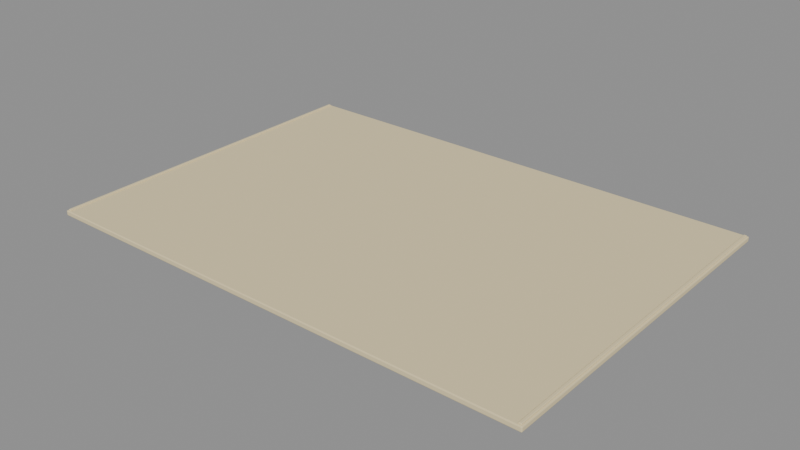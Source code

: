 # Source: source.blend  (saved by Blender 4.5.90; exported with 4.5.12 LTS)
import bpy
from mathutils import Matrix  # noqa: F401  (used for matrix-valued properties, if any)

bpy.ops.wm.read_factory_settings(use_empty=True)
scene = bpy.context.scene
scene.name = 'Scene'

# ---- materials (node trees are filled in below, after node groups)
mat_zz_project_8 = bpy.data.materials.new('ZZ_project_8')

# ---- material node trees
mat_zz_project_8.use_nodes = True; mat_zz_project_8.node_tree.nodes.clear()
_N = mat_zz_project_8.node_tree.nodes; _L = mat_zz_project_8.node_tree.links
n0 = _N.new('ShaderNodeBsdfPrincipled'); n0.name = 'Principled BSDF'; n0.location = (-200, 100)
n0.inputs[0].default_value = (0.8, 0.68, 0.4, 1.0)
n0.inputs[2].default_value = 1.0
n1 = _N.new('ShaderNodeOutputMaterial'); n1.name = 'Material Output'; n1.location = (200, 100)
_L.new(n0.outputs[0], n1.inputs[0])
n1.is_active_output = True

# ---- meshes
me_mat_0 = bpy.data.meshes.new('mat_0')
me_mat_0.from_pydata([(0.9989, 0.6964, 0.003054), (0.9989, -0.6989, 0.0056), (1.0, 0.6964, 0.0056), (1.0, -0.6964, 0.0056), (1.0, -0.6964, 0.0184), (0.9985, 0.6985, 0.02048), (1.0, 0.6964, 0.0184), (0.9989, -0.6964, 0.02095), (-0.9985, 0.6985, 0.003522), (-0.9989, 0.6964, 0.003054), (-1.0, 0.6964, 0.0056), (-1.0, 0.6964, 0.0184), (-0.9989, 0.6989, 0.0184), (-0.9989, -0.6989, 0.0056), (-1.0, -0.6964, 0.0056), (-0.9989, -0.6989, 0.0184), (-1.0, -0.6964, 0.0184), (-0.9985, 0.6985, 0.02048), (-0.9989, 0.6964, 0.02095), (-0.9964, 0.6964, 0.022), (-0.9964, 0.6989, 0.02095), (0.9964, 0.6989, 0.02095), (0.9989, 0.6964, 0.02095), (0.9964, 0.6964, 0.022), (-0.9989, -0.6964, 0.02095), (-0.9964, -0.6964, 0.022), (0.9964, -0.6964, 0.022), (0.9985, -0.6985, 0.02048), (-0.9964, 0.6989, 0.003054), (-0.9964, 0.6964, 0.002), (-0.9989, -0.6964, 0.003054), (-0.9964, -0.6964, 0.002), (0.9964, -0.6964, 0.002), (0.9964, -0.6989, 0.003054), (0.9964, 0.6964, 0.002), (0.9989, -0.6964, 0.003054), (0.9985, -0.6985, 0.003522), (-0.9985, -0.6985, 0.003522), (-0.9964, -0.6989, 0.003054), (-0.9964, -0.7, 0.0184), (-0.9964, -0.6989, 0.02095), (-0.9985, -0.6985, 0.02048), (-0.9964, -0.7, 0.0056), (0.9964, -0.7, 0.0184), (0.9964, -0.7, 0.0056), (0.9989, -0.6989, 0.0184), (0.9964, -0.6989, 0.02095), (-0.9964, 0.7, 0.0056), (0.9964, 0.6989, 0.003054), (0.9964, 0.7, 0.0056), (0.9989, 0.6989, 0.0056), (0.9985, 0.6985, 0.003522), (-0.9989, 0.6989, 0.0056), (-0.9964, 0.7, 0.0184), (0.9964, 0.7, 0.0184), (0.9989, 0.6989, 0.0184)], [], [(51, 50, 2), (51, 2, 0), (0, 2, 3), (0, 3, 35), (35, 3, 1), (35, 1, 36), (50, 55, 6), (50, 6, 2), (2, 6, 4), (2, 4, 3), (3, 4, 45), (3, 45, 1), (55, 5, 22), (55, 22, 6), (6, 22, 7), (6, 7, 4), (4, 7, 27), (4, 27, 45), (8, 9, 10), (8, 10, 52), (52, 10, 11), (52, 11, 12), (12, 11, 18), (12, 18, 17), (9, 30, 14), (9, 14, 10), (10, 14, 16), (10, 16, 11), (11, 16, 24), (11, 24, 18), (30, 37, 13), (30, 13, 14), (14, 13, 15), (14, 15, 16), (16, 15, 41), (16, 41, 24), (17, 18, 19), (17, 19, 20), (20, 19, 23), (20, 23, 21), (21, 23, 22), (21, 22, 5), (18, 24, 25), (18, 25, 19), (19, 25, 26), (19, 26, 23), (23, 26, 7), (23, 7, 22), (24, 41, 40), (24, 40, 25), (25, 40, 46), (25, 46, 26), (26, 46, 27), (26, 27, 7), (8, 28, 29), (8, 29, 9), (9, 29, 31), (9, 31, 30), (30, 31, 38), (30, 38, 37), (28, 48, 34), (28, 34, 29), (29, 34, 32), (29, 32, 31), (31, 32, 33), (31, 33, 38), (48, 51, 0), (48, 0, 34), (34, 0, 35), (34, 35, 32), (32, 35, 36), (32, 36, 33), (37, 38, 42), (37, 42, 13), (13, 42, 39), (13, 39, 15), (15, 39, 40), (15, 40, 41), (38, 33, 44), (38, 44, 42), (42, 44, 43), (42, 43, 39), (39, 43, 46), (39, 46, 40), (33, 36, 1), (33, 1, 44), (44, 1, 45), (44, 45, 43), (43, 45, 27), (43, 27, 46), (8, 52, 47), (8, 47, 28), (28, 47, 49), (28, 49, 48), (48, 49, 50), (48, 50, 51), (52, 12, 53), (52, 53, 47), (47, 53, 54), (47, 54, 49), (49, 54, 55), (49, 55, 50), (12, 17, 20), (12, 20, 53), (53, 20, 21), (53, 21, 54), (54, 21, 5), (54, 5, 55)])
_uv = me_mat_0.uv_layers.new(name='Metric')
_uv.uv.foreach_set('vector', [0.001522, 0.9985, 0.001054, 0.9964, 0.0036, 0.9964, 0.001522, 0.9985, 0.0036, 0.9964, 0.0036, 0.9989, 0.0036, 0.9989, 0.0036, 0.9964, 1.396, 0.9964, 0.0036, 0.9989, 1.396, 0.9964, 1.396, 0.9989, 1.396, 0.9989, 1.396, 0.9964, 1.399, 0.9964, 1.396, 0.9989, 1.399, 0.9964, 1.398, 0.9985, 0.001054, 0.9964, 0.001054, 0.9836, 0.0036, 0.9836, 0.001054, 0.9964, 0.0036, 0.9836, 0.0036, 0.9964, 0.0036, 0.9964, 0.0036, 0.9836, 1.396, 0.9836, 0.0036, 0.9964, 1.396, 0.9836, 1.396, 0.9964, 1.396, 0.9964, 1.396, 0.9836, 1.399, 0.9836, 1.396, 0.9964, 1.399, 0.9836, 1.399, 0.9964, 0.001054, 0.9836, 0.001522, 0.9815, 0.0036, 0.9811, 0.001054, 0.9836, 0.0036, 0.9811, 0.0036, 0.9836, 0.0036, 0.9836, 0.0036, 0.9811, 1.396, 0.9811, 0.0036, 0.9836, 1.396, 0.9811, 1.396, 0.9836, 1.396, 0.9836, 1.396, 0.9811, 1.398, 0.9815, 1.396, 0.9836, 1.398, 0.9815, 1.399, 0.9836, 0.001522, 0.9985, 0.0036, 0.9989, 0.0036, 0.9964, 0.001522, 0.9985, 0.0036, 0.9964, 0.001054, 0.9964, 0.001054, 0.9964, 0.0036, 0.9964, 0.0036, 0.9836, 0.001054, 0.9964, 0.0036, 0.9836, 0.001054, 0.9836, 0.001054, 0.9836, 0.0036, 0.9836, 0.0036, 0.9811, 0.001054, 0.9836, 0.0036, 0.9811, 0.001522, 0.9815, 0.0036, 0.9989, 1.396, 0.9989, 1.396, 0.9964, 0.0036, 0.9989, 1.396, 0.9964, 0.0036, 0.9964, 0.0036, 0.9964, 1.396, 0.9964, 1.396, 0.9836, 0.0036, 0.9964, 1.396, 0.9836, 0.0036, 0.9836, 0.0036, 0.9836, 1.396, 0.9836, 1.396, 0.9811, 0.0036, 0.9836, 1.396, 0.9811, 0.0036, 0.9811, 1.396, 0.9989, 1.398, 0.9985, 1.399, 0.9964, 1.396, 0.9989, 1.399, 0.9964, 1.396, 0.9964, 1.396, 0.9964, 1.399, 0.9964, 1.399, 0.9836, 1.396, 0.9964, 1.399, 0.9836, 1.396, 0.9836, 1.396, 0.9836, 1.399, 0.9836, 1.398, 0.9815, 1.396, 0.9836, 1.398, 0.9815, 1.396, 0.9811, 0.001522, 0.9985, 0.0036, 0.9989, 0.0036, 0.9964, 0.001522, 0.9985, 0.0036, 0.9964, 0.001054, 0.9964, 0.001054, 0.9964, 0.0036, 0.9964, 0.0036, -0.9964, 0.001054, 0.9964, 0.0036, -0.9964, 0.001054, -0.9964, 0.001054, -0.9964, 0.0036, -0.9964, 0.0036, -0.9989, 0.001054, -0.9964, 0.0036, -0.9989, 0.001522, -0.9985, 0.0036, 0.9989, 1.396, 0.9989, 1.396, 0.9964, 0.0036, 0.9989, 1.396, 0.9964, 0.0036, 0.9964, 0.0036, 0.9964, 1.396, 0.9964, 1.396, -0.9964, 0.0036, 0.9964, 1.396, -0.9964, 0.0036, -0.9964, 0.0036, -0.9964, 1.396, -0.9964, 1.396, -0.9989, 0.0036, -0.9964, 1.396, -0.9989, 0.0036, -0.9989, 1.396, 0.9989, 1.398, 0.9985, 1.399, 0.9964, 1.396, 0.9989, 1.399, 0.9964, 1.396, 0.9964, 1.396, 0.9964, 1.399, 0.9964, 1.399, -0.9964, 1.396, 0.9964, 1.399, -0.9964, 1.396, -0.9964, 1.396, -0.9964, 1.399, -0.9964, 1.398, -0.9985, 1.396, -0.9964, 1.398, -0.9985, 1.396, -0.9989, 0.001522, 0.9985, 0.001054, 0.9964, 0.0036, 0.9964, 0.001522, 0.9985, 0.0036, 0.9964, 0.0036, 0.9989, 0.0036, 0.9989, 0.0036, 0.9964, 1.396, 0.9964, 0.0036, 0.9989, 1.396, 0.9964, 1.396, 0.9989, 1.396, 0.9989, 1.396, 0.9964, 1.399, 0.9964, 1.396, 0.9989, 1.399, 0.9964, 1.398, 0.9985, 0.001054, 0.9964, 0.001054, -0.9964, 0.0036, -0.9964, 0.001054, 0.9964, 0.0036, -0.9964, 0.0036, 0.9964, 0.0036, 0.9964, 0.0036, -0.9964, 1.396, -0.9964, 0.0036, 0.9964, 1.396, -0.9964, 1.396, 0.9964, 1.396, 0.9964, 1.396, -0.9964, 1.399, -0.9964, 1.396, 0.9964, 1.399, -0.9964, 1.399, 0.9964, 0.001054, -0.9964, 0.001522, -0.9985, 0.0036, -0.9989, 0.001054, -0.9964, 0.0036, -0.9989, 0.0036, -0.9964, 0.0036, -0.9964, 0.0036, -0.9989, 1.396, -0.9989, 0.0036, -0.9964, 1.396, -0.9989, 1.396, -0.9964, 1.396, -0.9964, 1.396, -0.9989, 1.398, -0.9985, 1.396, -0.9964, 1.398, -0.9985, 1.399, -0.9964, 0.001522, 0.9985, 0.001054, 0.9964, 0.0036, 0.9964, 0.001522, 0.9985, 0.0036, 0.9964, 0.0036, 0.9989, 0.0036, 0.9989, 0.0036, 0.9964, 0.0164, 0.9964, 0.0036, 0.9989, 0.0164, 0.9964, 0.0164, 0.9989, 0.0164, 0.9989, 0.0164, 0.9964, 0.01895, 0.9964, 0.0164, 0.9989, 0.01895, 0.9964, 0.01848, 0.9985, 0.001054, 0.9964, 0.001054, -0.9964, 0.0036, -0.9964, 0.001054, 0.9964, 0.0036, -0.9964, 0.0036, 0.9964, 0.0036, 0.9964, 0.0036, -0.9964, 0.0164, -0.9964, 0.0036, 0.9964, 0.0164, -0.9964, 0.0164, 0.9964, 0.0164, 0.9964, 0.0164, -0.9964, 0.01895, -0.9964, 0.0164, 0.9964, 0.01895, -0.9964, 0.01895, 0.9964, 0.001054, -0.9964, 0.001522, -0.9985, 0.0036, -0.9989, 0.001054, -0.9964, 0.0036, -0.9989, 0.0036, -0.9964, 0.0036, -0.9964, 0.0036, -0.9989, 0.0164, -0.9989, 0.0036, -0.9964, 0.0164, -0.9989, 0.0164, -0.9964, 0.0164, -0.9964, 0.0164, -0.9989, 0.01848, -0.9985, 0.0164, -0.9964, 0.01848, -0.9985, 0.01895, -0.9964, 0.001522, 0.9985, 0.0036, 0.9989, 0.0036, 0.9964, 0.001522, 0.9985, 0.0036, 0.9964, 0.001054, 0.9964, 0.001054, 0.9964, 0.0036, 0.9964, 0.0036, -0.9964, 0.001054, 0.9964, 0.0036, -0.9964, 0.001054, -0.9964, 0.001054, -0.9964, 0.0036, -0.9964, 0.0036, -0.9989, 0.001054, -0.9964, 0.0036, -0.9989, 0.001522, -0.9985, 0.0036, 0.9989, 0.0164, 0.9989, 0.0164, 0.9964, 0.0036, 0.9989, 0.0164, 0.9964, 0.0036, 0.9964, 0.0036, 0.9964, 0.0164, 0.9964, 0.0164, -0.9964, 0.0036, 0.9964, 0.0164, -0.9964, 0.0036, -0.9964, 0.0036, -0.9964, 0.0164, -0.9964, 0.0164, -0.9989, 0.0036, -0.9964, 0.0164, -0.9989, 0.0036, -0.9989, 0.0164, 0.9989, 0.01848, 0.9985, 0.01895, 0.9964, 0.0164, 0.9989, 0.01895, 0.9964, 0.0164, 0.9964, 0.0164, 0.9964, 0.01895, 0.9964, 0.01895, -0.9964, 0.0164, 0.9964, 0.01895, -0.9964, 0.0164, -0.9964, 0.0164, -0.9964, 0.01895, -0.9964, 0.01848, -0.9985, 0.0164, -0.9964, 0.01848, -0.9985, 0.0164, -0.9989])
_uv.active_render = True
_uv = me_mat_0.uv_layers.new(name='SurfaceMode')
_uv.uv.foreach_set('vector', [0.0, -15.0, 0.0, -15.0, 0.0, -15.0, 0.0, -15.0, 0.0, -15.0, 0.0, -15.0, 0.0, -15.0, 0.0, -15.0, 0.0, -15.0, 0.0, -15.0, 0.0, -15.0, 0.0, -15.0, 0.0, -15.0, 0.0, -15.0, 0.0, -15.0, 0.0, -15.0, 0.0, -15.0, 0.0, -15.0, 0.0, -15.0, 0.0, -15.0, 0.0, -15.0, 0.0, -15.0, 0.0, -15.0, 0.0, -15.0, 0.0, -15.0, 0.0, -15.0, 0.0, -15.0, 0.0, -15.0, 0.0, -15.0, 0.0, -15.0, 0.0, -15.0, 0.0, -15.0, 0.0, -15.0, 0.0, -15.0, 0.0, -15.0, 0.0, -15.0, 0.0, -15.0, 0.0, -15.0, 0.0, -15.0, 0.0, -15.0, 0.0, -15.0, 0.0, -15.0, 0.0, -15.0, 0.0, -15.0, 0.0, -15.0, 0.0, -15.0, 0.0, -15.0, 0.0, -15.0, 0.0, -15.0, 0.0, -15.0, 0.0, -15.0, 0.0, -15.0, 0.0, -15.0, 0.0, -15.0, 0.0, -15.0, 0.0, -15.0, 0.0, -15.0, 0.0, -15.0, 0.0, -15.0, 0.0, -15.0, 0.0, -15.0, 0.0, -15.0, 0.0, -15.0, 0.0, -15.0, 0.0, -15.0, 0.0, -15.0, 0.0, -15.0, 0.0, -15.0, 0.0, -15.0, 0.0, -15.0, 0.0, -15.0, 0.0, -15.0, 0.0, -15.0, 0.0, -15.0, 0.0, -15.0, 0.0, -15.0, 0.0, -15.0, 0.0, -15.0, 0.0, -15.0, 0.0, -15.0, 0.0, -15.0, 0.0, -15.0, 0.0, -15.0, 0.0, -15.0, 0.0, -15.0, 0.0, -15.0, 0.0, -15.0, 0.0, -15.0, 0.0, -15.0, 0.0, -15.0, 0.0, -15.0, 0.0, -15.0, 0.0, -15.0, 0.0, -15.0, 0.0, -15.0, 0.0, -15.0, 0.0, -15.0, 0.0, -15.0, 0.0, -15.0, 0.0, -15.0, 0.0, -15.0, 0.0, -15.0, 0.0, -15.0, 0.0, -15.0, 0.0, -15.0, 0.0, -15.0, 0.0, -15.0, 0.0, -15.0, 0.0, -15.0, 0.0, -15.0, 0.0, -15.0, 0.0, -15.0, 0.0, -15.0, 0.0, -15.0, 0.0, -15.0, 0.0, -15.0, 0.0, -15.0, 0.0, -15.0, 0.0, -15.0, 0.0, -15.0, 0.0, -15.0, 0.0, -15.0, 0.0, -15.0, 0.0, -15.0, 0.0, -15.0, 0.0, -15.0, 0.0, -15.0, 0.0, -15.0, 0.0, -15.0, 0.0, -15.0, 0.0, -15.0, 0.0, -15.0, 0.0, -15.0, 0.0, -15.0, 0.0, -15.0, 0.0, -15.0, 0.0, -15.0, 0.0, -15.0, 0.0, -15.0, 0.0, -15.0, 0.0, -15.0, 0.0, -15.0, 0.0, -15.0, 0.0, -15.0, 0.0, -15.0, 0.0, -15.0, 0.0, -15.0, 0.0, -15.0, 0.0, -15.0, 0.0, -15.0, 0.0, -15.0, 0.0, -15.0, 0.0, -15.0, 0.0, -15.0, 0.0, -15.0, 0.0, -15.0, 0.0, -15.0, 0.0, -15.0, 0.0, -15.0, 0.0, -15.0, 0.0, -15.0, 0.0, -15.0, 0.0, -15.0, 0.0, -15.0, 0.0, -15.0, 0.0, -15.0, 0.0, -15.0, 0.0, -15.0, 0.0, -15.0, 0.0, -15.0, 0.0, -15.0, 0.0, -15.0, 0.0, -15.0, 0.0, -15.0, 0.0, -15.0, 0.0, -15.0, 0.0, -15.0, 0.0, -15.0, 0.0, -15.0, 0.0, -15.0, 0.0, -15.0, 0.0, -15.0, 0.0, -15.0, 0.0, -15.0, 0.0, -15.0, 0.0, -15.0, 0.0, -15.0, 0.0, -15.0, 0.0, -15.0, 0.0, -15.0, 0.0, -15.0, 0.0, -15.0, 0.0, -15.0, 0.0, -15.0, 0.0, -15.0, 0.0, -15.0, 0.0, -15.0, 0.0, -15.0, 0.0, -15.0, 0.0, -15.0, 0.0, -15.0, 0.0, -15.0, 0.0, -15.0, 0.0, -15.0, 0.0, -15.0, 0.0, -15.0, 0.0, -15.0, 0.0, -15.0, 0.0, -15.0, 0.0, -15.0, 0.0, -15.0, 0.0, -15.0, 0.0, -15.0, 0.0, -15.0, 0.0, -15.0, 0.0, -15.0, 0.0, -15.0, 0.0, -15.0, 0.0, -15.0, 0.0, -15.0, 0.0, -15.0, 0.0, -15.0, 0.0, -15.0, 0.0, -15.0, 0.0, -15.0, 0.0, -15.0, 0.0, -15.0, 0.0, -15.0, 0.0, -15.0, 0.0, -15.0, 0.0, -15.0, 0.0, -15.0, 0.0, -15.0, 0.0, -15.0, 0.0, -15.0, 0.0, -15.0, 0.0, -15.0, 0.0, -15.0, 0.0, -15.0, 0.0, -15.0, 0.0, -15.0, 0.0, -15.0, 0.0, -15.0, 0.0, -15.0, 0.0, -15.0, 0.0, -15.0, 0.0, -15.0, 0.0, -15.0, 0.0, -15.0, 0.0, -15.0, 0.0, -15.0, 0.0, -15.0, 0.0, -15.0, 0.0, -15.0, 0.0, -15.0, 0.0, -15.0, 0.0, -15.0, 0.0, -15.0, 0.0, -15.0, 0.0, -15.0, 0.0, -15.0, 0.0, -15.0, 0.0, -15.0, 0.0, -15.0, 0.0, -15.0, 0.0, -15.0, 0.0, -15.0, 0.0, -15.0, 0.0, -15.0, 0.0, -15.0, 0.0, -15.0, 0.0, -15.0, 0.0, -15.0, 0.0, -15.0, 0.0, -15.0, 0.0, -15.0, 0.0, -15.0, 0.0, -15.0, 0.0, -15.0, 0.0, -15.0, 0.0, -15.0, 0.0, -15.0, 0.0, -15.0, 0.0, -15.0, 0.0, -15.0, 0.0, -15.0, 0.0, -15.0, 0.0, -15.0, 0.0, -15.0, 0.0, -15.0, 0.0, -15.0, 0.0, -15.0, 0.0, -15.0, 0.0, -15.0, 0.0, -15.0, 0.0, -15.0, 0.0, -15.0, 0.0, -15.0, 0.0, -15.0, 0.0, -15.0, 0.0, -15.0, 0.0, -15.0, 0.0, -15.0, 0.0, -15.0, 0.0, -15.0, 0.0, -15.0, 0.0, -15.0, 0.0, -15.0, 0.0, -15.0, 0.0, -15.0, 0.0, -15.0, 0.0, -15.0, 0.0, -15.0, 0.0, -15.0, 0.0, -15.0, 0.0, -15.0, 0.0, -15.0, 0.0, -15.0, 0.0, -15.0, 0.0, -15.0, 0.0, -15.0, 0.0, -15.0, 0.0, -15.0, 0.0, -15.0])
me_mat_0.materials.append(mat_zz_project_8)
me_mat_0.update()
me_cube = bpy.data.meshes.new('Cube')
me_cube.from_pydata([(-0.0036, -0.6916, -0.009), (-0.0036, -0.694, -0.0066), (-0.006, -0.6916, -0.0066), (-0.0036, -0.6928, -0.008679), (-0.004798, -0.6916, -0.008679), (-0.004748, -0.6927, -0.008368), (-0.004798, -0.6937, -0.0066), (-0.0036, -0.6937, -0.007798), (-0.004748, -0.6934, -0.007748), (-0.005679, -0.6916, -0.007798), (-0.005679, -0.6928, -0.0066), (-0.005368, -0.6927, -0.007748), (-0.0036, -0.694, 0.0066), (-0.0036, -0.6916, 0.009), (-0.006, -0.6916, 0.0066), (-0.0036, -0.6937, 0.007798), (-0.004798, -0.6937, 0.0066), (-0.004748, -0.6934, 0.007748), (-0.004798, -0.6916, 0.008679), (-0.0036, -0.6928, 0.008679), (-0.004748, -0.6927, 0.008368), (-0.005679, -0.6928, 0.0066), (-0.005679, -0.6916, 0.007798), (-0.005368, -0.6927, 0.007748), (-0.0036, 0.6916, -0.009), (-0.006, 0.6916, -0.0066), (-0.0036, 0.694, -0.0066), (-0.004798, 0.6916, -0.008679), (-0.0036, 0.6928, -0.008679), (-0.004748, 0.6927, -0.008368), (-0.005679, 0.6928, -0.0066), (-0.005679, 0.6916, -0.007798), (-0.005368, 0.6927, -0.007748), (-0.0036, 0.6937, -0.007798), (-0.004798, 0.6937, -0.0066), (-0.004748, 0.6934, -0.007748), (-0.0036, 0.6916, 0.009), (-0.0036, 0.694, 0.0066), (-0.006, 0.6916, 0.0066), (-0.0036, 0.6928, 0.008679), (-0.004798, 0.6916, 0.008679), (-0.004748, 0.6927, 0.008368), (-0.004798, 0.6937, 0.0066), (-0.0036, 0.6937, 0.007798), (-0.004748, 0.6934, 0.007748), (-0.005679, 0.6916, 0.007798), (-0.005679, 0.6928, 0.0066), (-0.005368, 0.6927, 0.007748), (0.0036, -0.6916, -0.009), (0.006, -0.6916, -0.0066), (0.0036, -0.694, -0.0066), (0.004798, -0.6916, -0.008679), (0.0036, -0.6928, -0.008679), (0.004748, -0.6927, -0.008368), (0.005679, -0.6928, -0.0066), (0.005679, -0.6916, -0.007798), (0.005368, -0.6927, -0.007748), (0.0036, -0.6937, -0.007798), (0.004798, -0.6937, -0.0066), (0.004748, -0.6934, -0.007748), (0.0036, -0.6916, 0.009), (0.0036, -0.694, 0.0066), (0.006, -0.6916, 0.0066), (0.0036, -0.6928, 0.008679), (0.004798, -0.6916, 0.008679), (0.004748, -0.6927, 0.008368), (0.004798, -0.6937, 0.0066), (0.0036, -0.6937, 0.007798), (0.004748, -0.6934, 0.007748), (0.005679, -0.6916, 0.007798), (0.005679, -0.6928, 0.0066), (0.005368, -0.6927, 0.007748), (0.0036, 0.6916, -0.009), (0.0036, 0.694, -0.0066), (0.006, 0.6916, -0.0066), (0.0036, 0.6928, -0.008679), (0.004798, 0.6916, -0.008679), (0.004748, 0.6927, -0.008368), (0.004798, 0.6937, -0.0066), (0.0036, 0.6937, -0.007798), (0.004748, 0.6934, -0.007748), (0.005679, 0.6916, -0.007798), (0.005679, 0.6928, -0.0066), (0.005368, 0.6927, -0.007748), (0.0036, 0.6916, 0.009), (0.006, 0.6916, 0.0066), (0.0036, 0.694, 0.0066), (0.004798, 0.6916, 0.008679), (0.0036, 0.6928, 0.008679), (0.004748, 0.6927, 0.008368), (0.005679, 0.6928, 0.0066), (0.005679, 0.6916, 0.007798), (0.005368, 0.6927, 0.007748), (0.0036, 0.6937, 0.007798), (0.004798, 0.6937, 0.0066), (0.004748, 0.6934, 0.007748)], [], [(0, 3, 5, 4), (3, 7, 8, 5), (1, 6, 8, 7), (6, 10, 11, 8), (2, 9, 11, 10), (9, 4, 5, 11), (5, 8, 11), (12, 15, 17, 16), (15, 19, 20, 17), (13, 18, 20, 19), (18, 22, 23, 20), (14, 21, 23, 22), (21, 16, 17, 23), (17, 20, 23), (24, 27, 29, 28), (27, 31, 32, 29), (25, 30, 32, 31), (30, 34, 35, 32), (26, 33, 35, 34), (33, 28, 29, 35), (29, 32, 35), (36, 39, 41, 40), (39, 43, 44, 41), (37, 42, 44, 43), (42, 46, 47, 44), (38, 45, 47, 46), (45, 40, 41, 47), (41, 44, 47), (48, 51, 53, 52), (51, 55, 56, 53), (49, 54, 56, 55), (54, 58, 59, 56), (50, 57, 59, 58), (57, 52, 53, 59), (53, 56, 59), (60, 63, 65, 64), (63, 67, 68, 65), (61, 66, 68, 67), (66, 70, 71, 68), (62, 69, 71, 70), (69, 64, 65, 71), (65, 68, 71), (72, 75, 77, 76), (75, 79, 80, 77), (73, 78, 80, 79), (78, 82, 83, 80), (74, 81, 83, 82), (81, 76, 77, 83), (77, 80, 83), (84, 87, 89, 88), (87, 91, 92, 89), (85, 90, 92, 91), (90, 94, 95, 92), (86, 93, 95, 94), (93, 88, 89, 95), (89, 92, 95), (24, 0, 4, 27), (27, 4, 9, 31), (31, 9, 2, 25), (1, 12, 16, 6), (6, 16, 21, 10), (10, 21, 14, 2), (13, 36, 40, 18), (18, 40, 45, 22), (22, 45, 38, 14), (37, 26, 34, 42), (42, 34, 30, 46), (46, 30, 25, 38), (72, 24, 28, 75), (75, 28, 33, 79), (79, 33, 26, 73), (36, 84, 88, 39), (39, 88, 93, 43), (43, 93, 86, 37), (85, 74, 82, 90), (90, 82, 78, 94), (94, 78, 73, 86), (48, 72, 76, 51), (51, 76, 81, 55), (55, 81, 74, 49), (84, 60, 64, 87), (87, 64, 69, 91), (91, 69, 62, 85), (61, 50, 58, 66), (66, 58, 54, 70), (70, 54, 49, 62), (0, 48, 52, 3), (3, 52, 57, 7), (7, 57, 50, 1), (60, 13, 19, 63), (63, 19, 15, 67), (67, 15, 12, 61), (24, 72, 48, 0), (2, 14, 38, 25), (50, 61, 12, 1), (84, 36, 13, 60), (26, 37, 86, 73), (74, 85, 62, 49)])
_uv = me_cube.uv_layers.new(name='UVMap')
_uv.uv.foreach_set('vector', [0.175, 0.7496, 0.175, 0.7498, 0.1511, 0.7498, 0.15, 0.7496, 0.175, 0.7498, 0.175, 0.75, 0.1511, 0.75, 0.1511, 0.7498, 0.4083, 0.95, 0.4083, 1.0, 0.375, 0.9739, 0.375, 0.95, 0.4083, 0.0, 0.4083, 0.0002164, 0.375, 0.0002255, 0.375, 0.0, 0.4083, 0.0004323, 0.375, 0.0004323, 0.375, 0.0002255, 0.4083, 0.0002164, 0.125, 0.7496, 0.15, 0.7496, 0.1511, 0.7498, 0.125, 0.7498, 0.1511, 0.7498, 0.1511, 0.75, 0.125, 0.7498, 0.5917, 0.95, 0.6083, 0.95, 0.6076, 0.9739, 0.5917, 1.0, 0.6083, 0.95, 0.625, 0.95, 0.625, 0.9739, 0.6076, 0.9739, 0.825, 0.7496, 0.875, 0.7496, 0.8489, 0.75, 0.825, 0.75, 0.625, 0.0004323, 0.6083, 0.0004323, 0.6076, 0.0002255, 0.625, 0.0, 0.5917, 0.0004323, 0.5917, 0.0002164, 0.6076, 0.0002255, 0.6083, 0.0004323, 0.5917, 0.0002164, 0.5917, 0.0, 0.6076, 0.0001138, 0.6076, 0.0002255, 0.6076, 0.9739, 0.625, 0.9739, 0.6076, 0.9868, 0.175, 0.5004, 0.15, 0.5004, 0.1511, 0.5002, 0.175, 0.5002, 0.15, 0.5004, 0.125, 0.5004, 0.125, 0.5002, 0.1511, 0.5002, 0.4083, 0.2496, 0.4083, 0.2498, 0.375, 0.2498, 0.375, 0.2496, 0.4083, 0.2498, 0.4083, 0.275, 0.375, 0.2761, 0.375, 0.2498, 0.4083, 0.3, 0.375, 0.3, 0.375, 0.2761, 0.4083, 0.275, 0.175, 0.5, 0.175, 0.5002, 0.1511, 0.5002, 0.1511, 0.5, 0.1511, 0.5002, 0.125, 0.5002, 0.1511, 0.5, 0.825, 0.5004, 0.825, 0.5, 0.8489, 0.5, 0.875, 0.5004, 0.625, 0.3, 0.6083, 0.3, 0.6076, 0.2761, 0.625, 0.2646, 0.5917, 0.3, 0.5917, 0.275, 0.6076, 0.2761, 0.6083, 0.3, 0.5917, 0.275, 0.5917, 0.2498, 0.6076, 0.2508, 0.6076, 0.2761, 0.5917, 0.2496, 0.6083, 0.2496, 0.6076, 0.2508, 0.5917, 0.2498, 0.6083, 0.2496, 0.625, 0.2496, 0.625, 0.2646, 0.6076, 0.2508, 0.625, 0.2646, 0.6076, 0.2761, 0.6076, 0.2508, 0.325, 0.7496, 0.35, 0.7496, 0.3489, 0.7498, 0.325, 0.7498, 0.35, 0.7496, 0.3917, 0.7496, 0.39, 0.7498, 0.3489, 0.7498, 0.4083, 0.7496, 0.4083, 0.7498, 0.39, 0.7498, 0.3917, 0.7496, 0.4083, 0.7498, 0.4083, 0.775, 0.3654, 0.7665, 0.39, 0.7498, 0.4083, 0.8, 0.3502, 0.7752, 0.3654, 0.7665, 0.4083, 0.775, 0.3502, 0.7752, 0.325, 0.7498, 0.3489, 0.7498, 0.3654, 0.7665, 0.3489, 0.7498, 0.39, 0.7498, 0.3654, 0.7665, 0.675, 0.7496, 0.6502, 0.7748, 0.6415, 0.7596, 0.65, 0.7496, 0.6502, 0.7748, 0.6083, 0.8, 0.6076, 0.7761, 0.6415, 0.7596, 0.5917, 0.8, 0.5917, 0.775, 0.6076, 0.7761, 0.6083, 0.8, 0.5917, 0.775, 0.5917, 0.7498, 0.6076, 0.7508, 0.6076, 0.7761, 0.5917, 0.7496, 0.6083, 0.7496, 0.6076, 0.7508, 0.5917, 0.7498, 0.6083, 0.7496, 0.65, 0.7496, 0.6415, 0.7596, 0.6076, 0.7508, 0.6415, 0.7596, 0.6076, 0.7761, 0.6076, 0.7508, 0.325, 0.5004, 0.325, 0.5002, 0.3489, 0.5002, 0.35, 0.5004, 0.325, 0.5002, 0.3502, 0.4748, 0.3654, 0.4835, 0.3489, 0.5002, 0.4083, 0.45, 0.4083, 0.475, 0.3654, 0.4835, 0.3502, 0.4748, 0.4083, 0.475, 0.4083, 0.5002, 0.39, 0.5002, 0.3654, 0.4835, 0.4083, 0.5004, 0.3917, 0.5004, 0.39, 0.5002, 0.4083, 0.5002, 0.3917, 0.5004, 0.35, 0.5004, 0.3489, 0.5002, 0.39, 0.5002, 0.3489, 0.5002, 0.3654, 0.4835, 0.39, 0.5002, 0.675, 0.5004, 0.65, 0.5004, 0.6383, 0.4926, 0.6502, 0.4752, 0.65, 0.5004, 0.6083, 0.5004, 0.6076, 0.5002, 0.6383, 0.4926, 0.5917, 0.5004, 0.5917, 0.5002, 0.6076, 0.5002, 0.6083, 0.5004, 0.5917, 0.5002, 0.5917, 0.475, 0.6076, 0.4759, 0.6076, 0.5002, 0.5917, 0.45, 0.6083, 0.45, 0.6076, 0.4759, 0.5917, 0.475, 0.6083, 0.45, 0.6502, 0.4752, 0.6383, 0.4926, 0.6076, 0.4759, 0.6383, 0.4926, 0.6076, 0.5002, 0.6076, 0.4759, 0.175, 0.5004, 0.175, 0.7496, 0.15, 0.7496, 0.15, 0.5004, 0.15, 0.5004, 0.15, 0.7496, 0.125, 0.7496, 0.125, 0.5004, 0.375, 0.2496, 0.375, 0.0004323, 0.4083, 0.0004323, 0.4083, 0.2496, 0.4083, 0.95, 0.5917, 0.95, 0.5917, 1.0, 0.4083, 1.0, 0.4083, 0.0, 0.5917, 0.0, 0.5917, 0.0002164, 0.4083, 0.0002164, 0.4083, 0.0002164, 0.5917, 0.0002164, 0.5917, 0.0004323, 0.4083, 0.0004323, 0.825, 0.7496, 0.825, 0.5004, 0.875, 0.5004, 0.875, 0.7496, 0.625, 0.0004323, 0.625, 0.2496, 0.6083, 0.2496, 0.6083, 0.0004323, 0.6083, 0.0004323, 0.6083, 0.2496, 0.5917, 0.2496, 0.5917, 0.0004323, 0.5917, 0.3, 0.4083, 0.3, 0.4083, 0.275, 0.5917, 0.275, 0.5917, 0.275, 0.4083, 0.275, 0.4083, 0.2498, 0.5917, 0.2498, 0.5917, 0.2498, 0.4083, 0.2498, 0.4083, 0.2496, 0.5917, 0.2496, 0.325, 0.5004, 0.175, 0.5004, 0.175, 0.5002, 0.325, 0.5002, 0.325, 0.5002, 0.175, 0.5002, 0.175, 0.5, 0.3502, 0.4748, 0.3502, 0.4748, 0.375, 0.3, 0.4083, 0.3, 0.4083, 0.45, 0.825, 0.5004, 0.675, 0.5004, 0.6502, 0.4752, 0.825, 0.5, 0.625, 0.3, 0.6502, 0.4752, 0.6083, 0.45, 0.6083, 0.3, 0.6083, 0.3, 0.6083, 0.45, 0.5917, 0.45, 0.5917, 0.3, 0.5917, 0.5004, 0.4083, 0.5004, 0.4083, 0.5002, 0.5917, 0.5002, 0.5917, 0.5002, 0.4083, 0.5002, 0.4083, 0.475, 0.5917, 0.475, 0.5917, 0.475, 0.4083, 0.475, 0.4083, 0.45, 0.5917, 0.45, 0.325, 0.7496, 0.325, 0.5004, 0.35, 0.5004, 0.35, 0.7496, 0.35, 0.7496, 0.35, 0.5004, 0.3917, 0.5004, 0.3917, 0.7496, 0.3917, 0.7496, 0.3917, 0.5004, 0.4083, 0.5004, 0.4083, 0.7496, 0.675, 0.5004, 0.675, 0.7496, 0.65, 0.7496, 0.65, 0.5004, 0.65, 0.5004, 0.65, 0.7496, 0.6083, 0.7496, 0.6083, 0.5004, 0.6083, 0.5004, 0.6083, 0.7496, 0.5917, 0.7496, 0.5917, 0.5004, 0.5917, 0.8, 0.4083, 0.8, 0.4083, 0.775, 0.5917, 0.775, 0.5917, 0.775, 0.4083, 0.775, 0.4083, 0.7498, 0.5917, 0.7498, 0.5917, 0.7498, 0.4083, 0.7498, 0.4083, 0.7496, 0.5917, 0.7496, 0.175, 0.7496, 0.325, 0.7496, 0.325, 0.7498, 0.175, 0.7498, 0.175, 0.7498, 0.325, 0.7498, 0.3502, 0.7752, 0.175, 0.75, 0.375, 0.95, 0.3502, 0.7752, 0.4083, 0.8, 0.4083, 0.95, 0.675, 0.7496, 0.825, 0.7496, 0.825, 0.75, 0.6502, 0.7748, 0.6502, 0.7748, 0.625, 0.95, 0.6083, 0.95, 0.6083, 0.8, 0.6083, 0.8, 0.6083, 0.95, 0.5917, 0.95, 0.5917, 0.8, 0.175, 0.5004, 0.325, 0.5004, 0.325, 0.7496, 0.175, 0.7496, 0.4083, 0.0004323, 0.5917, 0.0004323, 0.5917, 0.2496, 0.4083, 0.2496, 0.4083, 0.8, 0.5917, 0.8, 0.5917, 0.95, 0.4083, 0.95, 0.675, 0.5004, 0.825, 0.5004, 0.825, 0.7496, 0.675, 0.7496, 0.4083, 0.3, 0.5917, 0.3, 0.5917, 0.45, 0.4083, 0.45, 0.4083, 0.5004, 0.5917, 0.5004, 0.5917, 0.7496, 0.4083, 0.7496])
me_cube.materials.append(mat_zz_project_8)
me_cube.update()
me_cube.normals_split_custom_set([tuple(v) for v in zip(*[iter([-0.2566, -0.2566, -0.9318, -0.2566, -0.2566, -0.9318, -0.2566, -0.2566, -0.9318, -0.2566, -0.2566, -0.9318, -0.2178, -0.6901, -0.6902, -0.2178, -0.6901, -0.6902, -0.2178, -0.6901, -0.6902, -0.2178, -0.6901, -0.6902, -0.2566, -0.9319, -0.2566, -0.2566, -0.9319, -0.2566, -0.2566, -0.9319, -0.2566, -0.2566, -0.9319, -0.2566, -0.6902, -0.6901, -0.2177, -0.6902, -0.6901, -0.2177, -0.6902, -0.6901, -0.2177, -0.6902, -0.6901, -0.2177, -0.9318, -0.2566, -0.2566, -0.9318, -0.2566, -0.2566, -0.9318, -0.2566, -0.2566, -0.9318, -0.2566, -0.2566, -0.6901, -0.2178, -0.6901, -0.6901, -0.2178, -0.6901, -0.6901, -0.2178, -0.6901, -0.6901, -0.2178, -0.6901, -0.5774, -0.5773, -0.5774, -0.5774, -0.5773, -0.5774, -0.5774, -0.5773, -0.5774, -0.2566, -0.9319, 0.2566, -0.2566, -0.9319, 0.2566, -0.2566, -0.9319, 0.2566, -0.2566, -0.9319, 0.2566, -0.2178, -0.6901, 0.6902, -0.2178, -0.6901, 0.6902, -0.2178, -0.6901, 0.6902, -0.2178, -0.6901, 0.6902, -0.2566, -0.2566, 0.9318, -0.2566, -0.2566, 0.9318, -0.2566, -0.2566, 0.9318, -0.2566, -0.2566, 0.9318, -0.6901, -0.2178, 0.6901, -0.6901, -0.2178, 0.6901, -0.6901, -0.2178, 0.6901, -0.6901, -0.2178, 0.6901, -0.9318, -0.2566, 0.2566, -0.9318, -0.2566, 0.2566, -0.9318, -0.2566, 0.2566, -0.9318, -0.2566, 0.2566, -0.6902, -0.6901, 0.2177, -0.6902, -0.6901, 0.2177, -0.6902, -0.6901, 0.2177, -0.6902, -0.6901, 0.2177, -0.5774, -0.5773, 0.5774, -0.5774, -0.5773, 0.5774, -0.5774, -0.5773, 0.5774, -0.2566, 0.2566, -0.9318, -0.2566, 0.2566, -0.9318, -0.2566, 0.2566, -0.9318, -0.2566, 0.2566, -0.9318, -0.6901, 0.2178, -0.6901, -0.6901, 0.2178, -0.6901, -0.6901, 0.2178, -0.6901, -0.6901, 0.2178, -0.6901, -0.9318, 0.2566, -0.2566, -0.9318, 0.2566, -0.2566, -0.9318, 0.2566, -0.2566, -0.9318, 0.2566, -0.2566, -0.6901, 0.6901, -0.2178, -0.6901, 0.6901, -0.2178, -0.6901, 0.6901, -0.2178, -0.6901, 0.6901, -0.2178, -0.2566, 0.9318, -0.2566, -0.2566, 0.9318, -0.2566, -0.2566, 0.9318, -0.2566, -0.2566, 0.9318, -0.2566, -0.2178, 0.6901, -0.6902, -0.2178, 0.6901, -0.6902, -0.2178, 0.6901, -0.6902, -0.2178, 0.6901, -0.6902, -0.5774, 0.5773, -0.5774, -0.5774, 0.5773, -0.5774, -0.5774, 0.5773, -0.5774, -0.2566, 0.2566, 0.9318, -0.2566, 0.2566, 0.9318, -0.2566, 0.2566, 0.9318, -0.2566, 0.2566, 0.9318, -0.2178, 0.6901, 0.6902, -0.2178, 0.6901, 0.6902, -0.2178, 0.6901, 0.6902, -0.2178, 0.6901, 0.6902, -0.2566, 0.9319, 0.2566, -0.2566, 0.9319, 0.2566, -0.2566, 0.9319, 0.2566, -0.2566, 0.9319, 0.2566, -0.6902, 0.6901, 0.2177, -0.6902, 0.6901, 0.2177, -0.6902, 0.6901, 0.2177, -0.6902, 0.6901, 0.2177, -0.9318, 0.2566, 0.2566, -0.9318, 0.2566, 0.2566, -0.9318, 0.2566, 0.2566, -0.9318, 0.2566, 0.2566, -0.6901, 0.2178, 0.6901, -0.6901, 0.2178, 0.6901, -0.6901, 0.2178, 0.6901, -0.6901, 0.2178, 0.6901, -0.5774, 0.5773, 0.5774, -0.5774, 0.5773, 0.5774, -0.5774, 0.5773, 0.5774, 0.2566, -0.2566, -0.9318, 0.2566, -0.2566, -0.9318, 0.2566, -0.2566, -0.9318, 0.2566, -0.2566, -0.9318, 0.6901, -0.2178, -0.6901, 0.6901, -0.2178, -0.6901, 0.6901, -0.2178, -0.6901, 0.6901, -0.2178, -0.6901, 0.9318, -0.2566, -0.2566, 0.9318, -0.2566, -0.2566, 0.9318, -0.2566, -0.2566, 0.9318, -0.2566, -0.2566, 0.6901, -0.6901, -0.2178, 0.6901, -0.6901, -0.2178, 0.6901, -0.6901, -0.2178, 0.6901, -0.6901, -0.2178, 0.2566, -0.9318, -0.2566, 0.2566, -0.9318, -0.2566, 0.2566, -0.9318, -0.2566, 0.2566, -0.9318, -0.2566, 0.2178, -0.6901, -0.6902, 0.2178, -0.6901, -0.6902, 0.2178, -0.6901, -0.6902, 0.2178, -0.6901, -0.6902, 0.5774, -0.5773, -0.5774, 0.5774, -0.5773, -0.5774, 0.5774, -0.5773, -0.5774, 0.2566, -0.2566, 0.9318, 0.2566, -0.2566, 0.9318, 0.2566, -0.2566, 0.9318, 0.2566, -0.2566, 0.9318, 0.2178, -0.6901, 0.6902, 0.2178, -0.6901, 0.6902, 0.2178, -0.6901, 0.6902, 0.2178, -0.6901, 0.6902, 0.2566, -0.9319, 0.2566, 0.2566, -0.9319, 0.2566, 0.2566, -0.9319, 0.2566, 0.2566, -0.9319, 0.2566, 0.6902, -0.6901, 0.2177, 0.6902, -0.6901, 0.2177, 0.6902, -0.6901, 0.2177, 0.6902, -0.6901, 0.2177, 0.9318, -0.2566, 0.2566, 0.9318, -0.2566, 0.2566, 0.9318, -0.2566, 0.2566, 0.9318, -0.2566, 0.2566, 0.6901, -0.2178, 0.6901, 0.6901, -0.2178, 0.6901, 0.6901, -0.2178, 0.6901, 0.6901, -0.2178, 0.6901, 0.5774, -0.5773, 0.5774, 0.5774, -0.5773, 0.5774, 0.5774, -0.5773, 0.5774, 0.2566, 0.2566, -0.9318, 0.2566, 0.2566, -0.9318, 0.2566, 0.2566, -0.9318, 0.2566, 0.2566, -0.9318, 0.2178, 0.6901, -0.6902, 0.2178, 0.6901, -0.6902, 0.2178, 0.6901, -0.6902, 0.2178, 0.6901, -0.6902, 0.2566, 0.9319, -0.2566, 0.2566, 0.9319, -0.2566, 0.2566, 0.9319, -0.2566, 0.2566, 0.9319, -0.2566, 0.6902, 0.6901, -0.2177, 0.6902, 0.6901, -0.2177, 0.6902, 0.6901, -0.2177, 0.6902, 0.6901, -0.2177, 0.9318, 0.2566, -0.2566, 0.9318, 0.2566, -0.2566, 0.9318, 0.2566, -0.2566, 0.9318, 0.2566, -0.2566, 0.6901, 0.2178, -0.6901, 0.6901, 0.2178, -0.6901, 0.6901, 0.2178, -0.6901, 0.6901, 0.2178, -0.6901, 0.5774, 0.5773, -0.5774, 0.5774, 0.5773, -0.5774, 0.5774, 0.5773, -0.5774, 0.2566, 0.2566, 0.9318, 0.2566, 0.2566, 0.9318, 0.2566, 0.2566, 0.9318, 0.2566, 0.2566, 0.9318, 0.6901, 0.2178, 0.6901, 0.6901, 0.2178, 0.6901, 0.6901, 0.2178, 0.6901, 0.6901, 0.2178, 0.6901, 0.9318, 0.2566, 0.2566, 0.9318, 0.2566, 0.2566, 0.9318, 0.2566, 0.2566, 0.9318, 0.2566, 0.2566, 0.6901, 0.6901, 0.2178, 0.6901, 0.6901, 0.2178, 0.6901, 0.6901, 0.2178, 0.6901, 0.6901, 0.2178, 0.2566, 0.9318, 0.2566, 0.2566, 0.9318, 0.2566, 0.2566, 0.9318, 0.2566, 0.2566, 0.9318, 0.2566, 0.2178, 0.6901, 0.6902, 0.2178, 0.6901, 0.6902, 0.2178, 0.6901, 0.6902, 0.2178, 0.6901, 0.6902, 0.5774, 0.5773, 0.5774, 0.5774, 0.5773, 0.5774, 0.5774, 0.5773, 0.5774, -0.2585, 0.0, -0.966, -0.2585, 0.0, -0.966, -0.2585, 0.0, -0.966, -0.2585, 0.0, -0.966, -0.7071, 0.0, -0.7071, -0.7071, 0.0, -0.7071, -0.7071, 0.0, -0.7071, -0.7071, 0.0, -0.7071, -0.966, -3.816e-11, -0.2585, -0.966, -3.816e-11, -0.2585, -0.966, -3.816e-11, -0.2585, -0.966, -3.816e-11, -0.2585, -0.2584, -0.966, 0.0, -0.2584, -0.966, 0.0, -0.2584, -0.966, 0.0, -0.2584, -0.966, 0.0, -0.7071, -0.7071, 0.0, -0.7071, -0.7071, 0.0, -0.7071, -0.7071, 0.0, -0.7071, -0.7071, 0.0, -0.966, -0.2584, 0.0, -0.966, -0.2584, 0.0, -0.966, -0.2584, 0.0, -0.966, -0.2584, 0.0, -0.2585, 0.0, 0.966, -0.2585, 0.0, 0.966, -0.2585, 0.0, 0.966, -0.2585, 0.0, 0.966, -0.7071, 0.0, 0.7071, -0.7071, 0.0, 0.7071, -0.7071, 0.0, 0.7071, -0.7071, 0.0, 0.7071, -0.966, 3.816e-11, 0.2585, -0.966, 3.816e-11, 0.2585, -0.966, 3.816e-11, 0.2585, -0.966, 3.816e-11, 0.2585, -0.2584, 0.966, -3.555e-06, -0.2584, 0.966, -3.555e-06, -0.2584, 0.966, -3.555e-06, -0.2584, 0.966, -3.555e-06, -0.7071, 0.7071, -3.539e-06, -0.7071, 0.7071, -3.539e-06, -0.7071, 0.7071, -3.539e-06, -0.7071, 0.7071, -3.539e-06, -0.966, 0.2585, 0.0, -0.966, 0.2585, 0.0, -0.966, 0.2585, 0.0, -0.966, 0.2585, 0.0, -2.075e-06, 0.2585, -0.966, -2.075e-06, 0.2585, -0.966, -2.075e-06, 0.2585, -0.966, -2.075e-06, 0.2585, -0.966, -1.17e-05, 0.7071, -0.7071, -1.17e-05, 0.7071, -0.7071, -1.17e-05, 0.7071, -0.7071, -1.17e-05, 0.7071, -0.7071, -7.993e-06, 0.966, -0.2584, -7.993e-06, 0.966, -0.2584, -7.993e-06, 0.966, -0.2584, -7.993e-06, 0.966, -0.2584, 2.075e-06, 0.2585, 0.966, 2.075e-06, 0.2585, 0.966, 2.075e-06, 0.2585, 0.966, 2.075e-06, 0.2585, 0.966, 1.17e-05, 0.7071, 0.7071, 1.17e-05, 0.7071, 0.7071, 1.17e-05, 0.7071, 0.7071, 1.17e-05, 0.7071, 0.7071, 7.993e-06, 0.966, 0.2584, 7.993e-06, 0.966, 0.2584, 7.993e-06, 0.966, 0.2584, 7.993e-06, 0.966, 0.2584, 0.966, 0.2585, 0.0, 0.966, 0.2585, 0.0, 0.966, 0.2585, 0.0, 0.966, 0.2585, 0.0, 0.7071, 0.7071, 3.539e-06, 0.7071, 0.7071, 3.539e-06, 0.7071, 0.7071, 3.539e-06, 0.7071, 0.7071, 3.539e-06, 0.2584, 0.966, 3.555e-06, 0.2584, 0.966, 3.555e-06, 0.2584, 0.966, 3.555e-06, 0.2584, 0.966, 3.555e-06, 0.2585, 0.0, -0.966, 0.2585, 0.0, -0.966, 0.2585, 0.0, -0.966, 0.2585, 0.0, -0.966, 0.7071, 0.0, -0.7071, 0.7071, 0.0, -0.7071, 0.7071, 0.0, -0.7071, 0.7071, 0.0, -0.7071, 0.966, 3.816e-11, -0.2585, 0.966, 3.816e-11, -0.2585, 0.966, 3.816e-11, -0.2585, 0.966, 3.816e-11, -0.2585, 0.2585, 0.0, 0.966, 0.2585, 0.0, 0.966, 0.2585, 0.0, 0.966, 0.2585, 0.0, 0.966, 0.7071, 0.0, 0.7071, 0.7071, 0.0, 0.7071, 0.7071, 0.0, 0.7071, 0.7071, 0.0, 0.7071, 0.966, -3.816e-11, 0.2585, 0.966, -3.816e-11, 0.2585, 0.966, -3.816e-11, 0.2585, 0.966, -3.816e-11, 0.2585, 0.2584, -0.966, -3.555e-06, 0.2584, -0.966, -3.555e-06, 0.2584, -0.966, -3.555e-06, 0.2584, -0.966, -3.555e-06, 0.7071, -0.7071, -3.539e-06, 0.7071, -0.7071, -3.539e-06, 0.7071, -0.7071, -3.539e-06, 0.7071, -0.7071, -3.539e-06, 0.966, -0.2585, 0.0, 0.966, -0.2585, 0.0, 0.966, -0.2585, 0.0, 0.966, -0.2585, 0.0, 2.075e-06, -0.2585, -0.966, 2.075e-06, -0.2585, -0.966, 2.075e-06, -0.2585, -0.966, 2.075e-06, -0.2585, -0.966, 1.17e-05, -0.7071, -0.7071, 1.17e-05, -0.7071, -0.7071, 1.17e-05, -0.7071, -0.7071, 1.17e-05, -0.7071, -0.7071, 7.993e-06, -0.966, -0.2584, 7.993e-06, -0.966, -0.2584, 7.993e-06, -0.966, -0.2584, 7.993e-06, -0.966, -0.2584, 0.0, -0.2584, 0.966, 0.0, -0.2584, 0.966, 0.0, -0.2584, 0.966, 0.0, -0.2584, 0.966, 0.0, -0.7071, 0.7071, 0.0, -0.7071, 0.7071, 0.0, -0.7071, 0.7071, 0.0, -0.7071, 0.7071, 0.0, -0.966, 0.2584, 0.0, -0.966, 0.2584, 0.0, -0.966, 0.2584, 0.0, -0.966, 0.2584, 0.0, 0.0, -1.0, 0.0, 0.0, -1.0, 0.0, 0.0, -1.0, 0.0, 0.0, -1.0, -1.0, 0.0, 0.0, -1.0, 0.0, 0.0, -1.0, 0.0, 0.0, -1.0, 0.0, 0.0, 0.0, -1.0, 0.0, 0.0, -1.0, 0.0, 0.0, -1.0, 0.0, 0.0, -1.0, 0.0, 0.0, 0.0, 1.0, 0.0, 0.0, 1.0, 0.0, 0.0, 1.0, 0.0, 0.0, 1.0, 0.0, 1.0, 0.0, 0.0, 1.0, 0.0, 0.0, 1.0, 0.0, 0.0, 1.0, 0.0, 1.0, 0.0, 0.0, 1.0, 0.0, 0.0, 1.0, 0.0, 0.0, 1.0, 0.0, 0.0])] * 3)])
me_cube_001 = bpy.data.meshes.new('Cube.001')
me_cube_001.from_pydata([(-0.0036, -0.6916, -0.009), (-0.0036, -0.694, -0.0066), (-0.006, -0.6916, -0.0066), (-0.0036, -0.6928, -0.008679), (-0.004798, -0.6916, -0.008679), (-0.004748, -0.6927, -0.008368), (-0.004798, -0.6937, -0.0066), (-0.0036, -0.6937, -0.007798), (-0.004748, -0.6934, -0.007748), (-0.005679, -0.6916, -0.007798), (-0.005679, -0.6928, -0.0066), (-0.005368, -0.6927, -0.007748), (-0.0036, -0.694, 0.0066), (-0.0036, -0.6916, 0.009), (-0.006, -0.6916, 0.0066), (-0.0036, -0.6937, 0.007798), (-0.004798, -0.6937, 0.0066), (-0.004748, -0.6934, 0.007748), (-0.004798, -0.6916, 0.008679), (-0.0036, -0.6928, 0.008679), (-0.004748, -0.6927, 0.008368), (-0.005679, -0.6928, 0.0066), (-0.005679, -0.6916, 0.007798), (-0.005368, -0.6927, 0.007748), (-0.0036, 0.6916, -0.009), (-0.006, 0.6916, -0.0066), (-0.0036, 0.694, -0.0066), (-0.004798, 0.6916, -0.008679), (-0.0036, 0.6928, -0.008679), (-0.004748, 0.6927, -0.008368), (-0.005679, 0.6928, -0.0066), (-0.005679, 0.6916, -0.007798), (-0.005368, 0.6927, -0.007748), (-0.0036, 0.6937, -0.007798), (-0.004798, 0.6937, -0.0066), (-0.004748, 0.6934, -0.007748), (-0.0036, 0.6916, 0.009), (-0.0036, 0.694, 0.0066), (-0.006, 0.6916, 0.0066), (-0.0036, 0.6928, 0.008679), (-0.004798, 0.6916, 0.008679), (-0.004748, 0.6927, 0.008368), (-0.004798, 0.6937, 0.0066), (-0.0036, 0.6937, 0.007798), (-0.004748, 0.6934, 0.007748), (-0.005679, 0.6916, 0.007798), (-0.005679, 0.6928, 0.0066), (-0.005368, 0.6927, 0.007748), (0.0036, -0.6916, -0.009), (0.006, -0.6916, -0.0066), (0.0036, -0.694, -0.0066), (0.004798, -0.6916, -0.008679), (0.0036, -0.6928, -0.008679), (0.004748, -0.6927, -0.008368), (0.005679, -0.6928, -0.0066), (0.005679, -0.6916, -0.007798), (0.005368, -0.6927, -0.007748), (0.0036, -0.6937, -0.007798), (0.004798, -0.6937, -0.0066), (0.004748, -0.6934, -0.007748), (0.0036, -0.6916, 0.009), (0.0036, -0.694, 0.0066), (0.006, -0.6916, 0.0066), (0.0036, -0.6928, 0.008679), (0.004798, -0.6916, 0.008679), (0.004748, -0.6927, 0.008368), (0.004798, -0.6937, 0.0066), (0.0036, -0.6937, 0.007798), (0.004748, -0.6934, 0.007748), (0.005679, -0.6916, 0.007798), (0.005679, -0.6928, 0.0066), (0.005368, -0.6927, 0.007748), (0.0036, 0.6916, -0.009), (0.0036, 0.694, -0.0066), (0.006, 0.6916, -0.0066), (0.0036, 0.6928, -0.008679), (0.004798, 0.6916, -0.008679), (0.004748, 0.6927, -0.008368), (0.004798, 0.6937, -0.0066), (0.0036, 0.6937, -0.007798), (0.004748, 0.6934, -0.007748), (0.005679, 0.6916, -0.007798), (0.005679, 0.6928, -0.0066), (0.005368, 0.6927, -0.007748), (0.0036, 0.6916, 0.009), (0.006, 0.6916, 0.0066), (0.0036, 0.694, 0.0066), (0.004798, 0.6916, 0.008679), (0.0036, 0.6928, 0.008679), (0.004748, 0.6927, 0.008368), (0.005679, 0.6928, 0.0066), (0.005679, 0.6916, 0.007798), (0.005368, 0.6927, 0.007748), (0.0036, 0.6937, 0.007798), (0.004798, 0.6937, 0.0066), (0.004748, 0.6934, 0.007748)], [], [(0, 3, 5, 4), (3, 7, 8, 5), (1, 6, 8, 7), (6, 10, 11, 8), (2, 9, 11, 10), (9, 4, 5, 11), (5, 8, 11), (12, 15, 17, 16), (15, 19, 20, 17), (13, 18, 20, 19), (18, 22, 23, 20), (14, 21, 23, 22), (21, 16, 17, 23), (17, 20, 23), (24, 27, 29, 28), (27, 31, 32, 29), (25, 30, 32, 31), (30, 34, 35, 32), (26, 33, 35, 34), (33, 28, 29, 35), (29, 32, 35), (36, 39, 41, 40), (39, 43, 44, 41), (37, 42, 44, 43), (42, 46, 47, 44), (38, 45, 47, 46), (45, 40, 41, 47), (41, 44, 47), (48, 51, 53, 52), (51, 55, 56, 53), (49, 54, 56, 55), (54, 58, 59, 56), (50, 57, 59, 58), (57, 52, 53, 59), (53, 56, 59), (60, 63, 65, 64), (63, 67, 68, 65), (61, 66, 68, 67), (66, 70, 71, 68), (62, 69, 71, 70), (69, 64, 65, 71), (65, 68, 71), (72, 75, 77, 76), (75, 79, 80, 77), (73, 78, 80, 79), (78, 82, 83, 80), (74, 81, 83, 82), (81, 76, 77, 83), (77, 80, 83), (84, 87, 89, 88), (87, 91, 92, 89), (85, 90, 92, 91), (90, 94, 95, 92), (86, 93, 95, 94), (93, 88, 89, 95), (89, 92, 95), (24, 0, 4, 27), (27, 4, 9, 31), (31, 9, 2, 25), (1, 12, 16, 6), (6, 16, 21, 10), (10, 21, 14, 2), (13, 36, 40, 18), (18, 40, 45, 22), (22, 45, 38, 14), (37, 26, 34, 42), (42, 34, 30, 46), (46, 30, 25, 38), (72, 24, 28, 75), (75, 28, 33, 79), (79, 33, 26, 73), (36, 84, 88, 39), (39, 88, 93, 43), (43, 93, 86, 37), (85, 74, 82, 90), (90, 82, 78, 94), (94, 78, 73, 86), (48, 72, 76, 51), (51, 76, 81, 55), (55, 81, 74, 49), (84, 60, 64, 87), (87, 64, 69, 91), (91, 69, 62, 85), (61, 50, 58, 66), (66, 58, 54, 70), (70, 54, 49, 62), (0, 48, 52, 3), (3, 52, 57, 7), (7, 57, 50, 1), (60, 13, 19, 63), (63, 19, 15, 67), (67, 15, 12, 61), (24, 72, 48, 0), (2, 14, 38, 25), (50, 61, 12, 1), (84, 36, 13, 60), (26, 37, 86, 73), (74, 85, 62, 49)])
_uv = me_cube_001.uv_layers.new(name='UVMap')
_uv.uv.foreach_set('vector', [0.175, 0.7496, 0.175, 0.7498, 0.1511, 0.7498, 0.15, 0.7496, 0.175, 0.7498, 0.175, 0.75, 0.1511, 0.75, 0.1511, 0.7498, 0.4083, 0.95, 0.4083, 1.0, 0.375, 0.9739, 0.375, 0.95, 0.4083, 0.0, 0.4083, 0.0002164, 0.375, 0.0002255, 0.375, 0.0, 0.4083, 0.0004323, 0.375, 0.0004323, 0.375, 0.0002255, 0.4083, 0.0002164, 0.125, 0.7496, 0.15, 0.7496, 0.1511, 0.7498, 0.125, 0.7498, 0.1511, 0.7498, 0.1511, 0.75, 0.125, 0.7498, 0.5917, 0.95, 0.6083, 0.95, 0.6076, 0.9739, 0.5917, 1.0, 0.6083, 0.95, 0.625, 0.95, 0.625, 0.9739, 0.6076, 0.9739, 0.825, 0.7496, 0.875, 0.7496, 0.8489, 0.75, 0.825, 0.75, 0.625, 0.0004323, 0.6083, 0.0004323, 0.6076, 0.0002255, 0.625, 0.0, 0.5917, 0.0004323, 0.5917, 0.0002164, 0.6076, 0.0002255, 0.6083, 0.0004323, 0.5917, 0.0002164, 0.5917, 0.0, 0.6076, 0.0001138, 0.6076, 0.0002255, 0.6076, 0.9739, 0.625, 0.9739, 0.6076, 0.9868, 0.175, 0.5004, 0.15, 0.5004, 0.1511, 0.5002, 0.175, 0.5002, 0.15, 0.5004, 0.125, 0.5004, 0.125, 0.5002, 0.1511, 0.5002, 0.4083, 0.2496, 0.4083, 0.2498, 0.375, 0.2498, 0.375, 0.2496, 0.4083, 0.2498, 0.4083, 0.275, 0.375, 0.2761, 0.375, 0.2498, 0.4083, 0.3, 0.375, 0.3, 0.375, 0.2761, 0.4083, 0.275, 0.175, 0.5, 0.175, 0.5002, 0.1511, 0.5002, 0.1511, 0.5, 0.1511, 0.5002, 0.125, 0.5002, 0.1511, 0.5, 0.825, 0.5004, 0.825, 0.5, 0.8489, 0.5, 0.875, 0.5004, 0.625, 0.3, 0.6083, 0.3, 0.6076, 0.2761, 0.625, 0.2646, 0.5917, 0.3, 0.5917, 0.275, 0.6076, 0.2761, 0.6083, 0.3, 0.5917, 0.275, 0.5917, 0.2498, 0.6076, 0.2508, 0.6076, 0.2761, 0.5917, 0.2496, 0.6083, 0.2496, 0.6076, 0.2508, 0.5917, 0.2498, 0.6083, 0.2496, 0.625, 0.2496, 0.625, 0.2646, 0.6076, 0.2508, 0.625, 0.2646, 0.6076, 0.2761, 0.6076, 0.2508, 0.325, 0.7496, 0.35, 0.7496, 0.3489, 0.7498, 0.325, 0.7498, 0.35, 0.7496, 0.3917, 0.7496, 0.39, 0.7498, 0.3489, 0.7498, 0.4083, 0.7496, 0.4083, 0.7498, 0.39, 0.7498, 0.3917, 0.7496, 0.4083, 0.7498, 0.4083, 0.775, 0.3654, 0.7665, 0.39, 0.7498, 0.4083, 0.8, 0.3502, 0.7752, 0.3654, 0.7665, 0.4083, 0.775, 0.3502, 0.7752, 0.325, 0.7498, 0.3489, 0.7498, 0.3654, 0.7665, 0.3489, 0.7498, 0.39, 0.7498, 0.3654, 0.7665, 0.675, 0.7496, 0.6502, 0.7748, 0.6415, 0.7596, 0.65, 0.7496, 0.6502, 0.7748, 0.6083, 0.8, 0.6076, 0.7761, 0.6415, 0.7596, 0.5917, 0.8, 0.5917, 0.775, 0.6076, 0.7761, 0.6083, 0.8, 0.5917, 0.775, 0.5917, 0.7498, 0.6076, 0.7508, 0.6076, 0.7761, 0.5917, 0.7496, 0.6083, 0.7496, 0.6076, 0.7508, 0.5917, 0.7498, 0.6083, 0.7496, 0.65, 0.7496, 0.6415, 0.7596, 0.6076, 0.7508, 0.6415, 0.7596, 0.6076, 0.7761, 0.6076, 0.7508, 0.325, 0.5004, 0.325, 0.5002, 0.3489, 0.5002, 0.35, 0.5004, 0.325, 0.5002, 0.3502, 0.4748, 0.3654, 0.4835, 0.3489, 0.5002, 0.4083, 0.45, 0.4083, 0.475, 0.3654, 0.4835, 0.3502, 0.4748, 0.4083, 0.475, 0.4083, 0.5002, 0.39, 0.5002, 0.3654, 0.4835, 0.4083, 0.5004, 0.3917, 0.5004, 0.39, 0.5002, 0.4083, 0.5002, 0.3917, 0.5004, 0.35, 0.5004, 0.3489, 0.5002, 0.39, 0.5002, 0.3489, 0.5002, 0.3654, 0.4835, 0.39, 0.5002, 0.675, 0.5004, 0.65, 0.5004, 0.6383, 0.4926, 0.6502, 0.4752, 0.65, 0.5004, 0.6083, 0.5004, 0.6076, 0.5002, 0.6383, 0.4926, 0.5917, 0.5004, 0.5917, 0.5002, 0.6076, 0.5002, 0.6083, 0.5004, 0.5917, 0.5002, 0.5917, 0.475, 0.6076, 0.4759, 0.6076, 0.5002, 0.5917, 0.45, 0.6083, 0.45, 0.6076, 0.4759, 0.5917, 0.475, 0.6083, 0.45, 0.6502, 0.4752, 0.6383, 0.4926, 0.6076, 0.4759, 0.6383, 0.4926, 0.6076, 0.5002, 0.6076, 0.4759, 0.175, 0.5004, 0.175, 0.7496, 0.15, 0.7496, 0.15, 0.5004, 0.15, 0.5004, 0.15, 0.7496, 0.125, 0.7496, 0.125, 0.5004, 0.375, 0.2496, 0.375, 0.0004323, 0.4083, 0.0004323, 0.4083, 0.2496, 0.4083, 0.95, 0.5917, 0.95, 0.5917, 1.0, 0.4083, 1.0, 0.4083, 0.0, 0.5917, 0.0, 0.5917, 0.0002164, 0.4083, 0.0002164, 0.4083, 0.0002164, 0.5917, 0.0002164, 0.5917, 0.0004323, 0.4083, 0.0004323, 0.825, 0.7496, 0.825, 0.5004, 0.875, 0.5004, 0.875, 0.7496, 0.625, 0.0004323, 0.625, 0.2496, 0.6083, 0.2496, 0.6083, 0.0004323, 0.6083, 0.0004323, 0.6083, 0.2496, 0.5917, 0.2496, 0.5917, 0.0004323, 0.5917, 0.3, 0.4083, 0.3, 0.4083, 0.275, 0.5917, 0.275, 0.5917, 0.275, 0.4083, 0.275, 0.4083, 0.2498, 0.5917, 0.2498, 0.5917, 0.2498, 0.4083, 0.2498, 0.4083, 0.2496, 0.5917, 0.2496, 0.325, 0.5004, 0.175, 0.5004, 0.175, 0.5002, 0.325, 0.5002, 0.325, 0.5002, 0.175, 0.5002, 0.175, 0.5, 0.3502, 0.4748, 0.3502, 0.4748, 0.375, 0.3, 0.4083, 0.3, 0.4083, 0.45, 0.825, 0.5004, 0.675, 0.5004, 0.6502, 0.4752, 0.825, 0.5, 0.625, 0.3, 0.6502, 0.4752, 0.6083, 0.45, 0.6083, 0.3, 0.6083, 0.3, 0.6083, 0.45, 0.5917, 0.45, 0.5917, 0.3, 0.5917, 0.5004, 0.4083, 0.5004, 0.4083, 0.5002, 0.5917, 0.5002, 0.5917, 0.5002, 0.4083, 0.5002, 0.4083, 0.475, 0.5917, 0.475, 0.5917, 0.475, 0.4083, 0.475, 0.4083, 0.45, 0.5917, 0.45, 0.325, 0.7496, 0.325, 0.5004, 0.35, 0.5004, 0.35, 0.7496, 0.35, 0.7496, 0.35, 0.5004, 0.3917, 0.5004, 0.3917, 0.7496, 0.3917, 0.7496, 0.3917, 0.5004, 0.4083, 0.5004, 0.4083, 0.7496, 0.675, 0.5004, 0.675, 0.7496, 0.65, 0.7496, 0.65, 0.5004, 0.65, 0.5004, 0.65, 0.7496, 0.6083, 0.7496, 0.6083, 0.5004, 0.6083, 0.5004, 0.6083, 0.7496, 0.5917, 0.7496, 0.5917, 0.5004, 0.5917, 0.8, 0.4083, 0.8, 0.4083, 0.775, 0.5917, 0.775, 0.5917, 0.775, 0.4083, 0.775, 0.4083, 0.7498, 0.5917, 0.7498, 0.5917, 0.7498, 0.4083, 0.7498, 0.4083, 0.7496, 0.5917, 0.7496, 0.175, 0.7496, 0.325, 0.7496, 0.325, 0.7498, 0.175, 0.7498, 0.175, 0.7498, 0.325, 0.7498, 0.3502, 0.7752, 0.175, 0.75, 0.375, 0.95, 0.3502, 0.7752, 0.4083, 0.8, 0.4083, 0.95, 0.675, 0.7496, 0.825, 0.7496, 0.825, 0.75, 0.6502, 0.7748, 0.6502, 0.7748, 0.625, 0.95, 0.6083, 0.95, 0.6083, 0.8, 0.6083, 0.8, 0.6083, 0.95, 0.5917, 0.95, 0.5917, 0.8, 0.175, 0.5004, 0.325, 0.5004, 0.325, 0.7496, 0.175, 0.7496, 0.4083, 0.0004323, 0.5917, 0.0004323, 0.5917, 0.2496, 0.4083, 0.2496, 0.4083, 0.8, 0.5917, 0.8, 0.5917, 0.95, 0.4083, 0.95, 0.675, 0.5004, 0.825, 0.5004, 0.825, 0.7496, 0.675, 0.7496, 0.4083, 0.3, 0.5917, 0.3, 0.5917, 0.45, 0.4083, 0.45, 0.4083, 0.5004, 0.5917, 0.5004, 0.5917, 0.7496, 0.4083, 0.7496])
me_cube_001.materials.append(mat_zz_project_8)
me_cube_001.update()
me_cube_001.normals_split_custom_set([tuple(v) for v in zip(*[iter([-0.2566, -0.2566, -0.9318, -0.2566, -0.2566, -0.9318, -0.2566, -0.2566, -0.9318, -0.2566, -0.2566, -0.9318, -0.2178, -0.6901, -0.6902, -0.2178, -0.6901, -0.6902, -0.2178, -0.6901, -0.6902, -0.2178, -0.6901, -0.6902, -0.2566, -0.9319, -0.2566, -0.2566, -0.9319, -0.2566, -0.2566, -0.9319, -0.2566, -0.2566, -0.9319, -0.2566, -0.6902, -0.6901, -0.2177, -0.6902, -0.6901, -0.2177, -0.6902, -0.6901, -0.2177, -0.6902, -0.6901, -0.2177, -0.9318, -0.2566, -0.2566, -0.9318, -0.2566, -0.2566, -0.9318, -0.2566, -0.2566, -0.9318, -0.2566, -0.2566, -0.6901, -0.2178, -0.6901, -0.6901, -0.2178, -0.6901, -0.6901, -0.2178, -0.6901, -0.6901, -0.2178, -0.6901, -0.5774, -0.5773, -0.5774, -0.5774, -0.5773, -0.5774, -0.5774, -0.5773, -0.5774, -0.2566, -0.9319, 0.2566, -0.2566, -0.9319, 0.2566, -0.2566, -0.9319, 0.2566, -0.2566, -0.9319, 0.2566, -0.2178, -0.6901, 0.6902, -0.2178, -0.6901, 0.6902, -0.2178, -0.6901, 0.6902, -0.2178, -0.6901, 0.6902, -0.2566, -0.2566, 0.9318, -0.2566, -0.2566, 0.9318, -0.2566, -0.2566, 0.9318, -0.2566, -0.2566, 0.9318, -0.6901, -0.2178, 0.6901, -0.6901, -0.2178, 0.6901, -0.6901, -0.2178, 0.6901, -0.6901, -0.2178, 0.6901, -0.9318, -0.2566, 0.2566, -0.9318, -0.2566, 0.2566, -0.9318, -0.2566, 0.2566, -0.9318, -0.2566, 0.2566, -0.6902, -0.6901, 0.2177, -0.6902, -0.6901, 0.2177, -0.6902, -0.6901, 0.2177, -0.6902, -0.6901, 0.2177, -0.5774, -0.5773, 0.5774, -0.5774, -0.5773, 0.5774, -0.5774, -0.5773, 0.5774, -0.2566, 0.2566, -0.9318, -0.2566, 0.2566, -0.9318, -0.2566, 0.2566, -0.9318, -0.2566, 0.2566, -0.9318, -0.6901, 0.2178, -0.6901, -0.6901, 0.2178, -0.6901, -0.6901, 0.2178, -0.6901, -0.6901, 0.2178, -0.6901, -0.9318, 0.2566, -0.2566, -0.9318, 0.2566, -0.2566, -0.9318, 0.2566, -0.2566, -0.9318, 0.2566, -0.2566, -0.6901, 0.6901, -0.2178, -0.6901, 0.6901, -0.2178, -0.6901, 0.6901, -0.2178, -0.6901, 0.6901, -0.2178, -0.2566, 0.9318, -0.2566, -0.2566, 0.9318, -0.2566, -0.2566, 0.9318, -0.2566, -0.2566, 0.9318, -0.2566, -0.2178, 0.6901, -0.6902, -0.2178, 0.6901, -0.6902, -0.2178, 0.6901, -0.6902, -0.2178, 0.6901, -0.6902, -0.5774, 0.5773, -0.5774, -0.5774, 0.5773, -0.5774, -0.5774, 0.5773, -0.5774, -0.2566, 0.2566, 0.9318, -0.2566, 0.2566, 0.9318, -0.2566, 0.2566, 0.9318, -0.2566, 0.2566, 0.9318, -0.2178, 0.6901, 0.6902, -0.2178, 0.6901, 0.6902, -0.2178, 0.6901, 0.6902, -0.2178, 0.6901, 0.6902, -0.2566, 0.9319, 0.2566, -0.2566, 0.9319, 0.2566, -0.2566, 0.9319, 0.2566, -0.2566, 0.9319, 0.2566, -0.6902, 0.6901, 0.2177, -0.6902, 0.6901, 0.2177, -0.6902, 0.6901, 0.2177, -0.6902, 0.6901, 0.2177, -0.9318, 0.2566, 0.2566, -0.9318, 0.2566, 0.2566, -0.9318, 0.2566, 0.2566, -0.9318, 0.2566, 0.2566, -0.6901, 0.2178, 0.6901, -0.6901, 0.2178, 0.6901, -0.6901, 0.2178, 0.6901, -0.6901, 0.2178, 0.6901, -0.5774, 0.5773, 0.5774, -0.5774, 0.5773, 0.5774, -0.5774, 0.5773, 0.5774, 0.2566, -0.2566, -0.9318, 0.2566, -0.2566, -0.9318, 0.2566, -0.2566, -0.9318, 0.2566, -0.2566, -0.9318, 0.6901, -0.2178, -0.6901, 0.6901, -0.2178, -0.6901, 0.6901, -0.2178, -0.6901, 0.6901, -0.2178, -0.6901, 0.9318, -0.2566, -0.2566, 0.9318, -0.2566, -0.2566, 0.9318, -0.2566, -0.2566, 0.9318, -0.2566, -0.2566, 0.6901, -0.6901, -0.2178, 0.6901, -0.6901, -0.2178, 0.6901, -0.6901, -0.2178, 0.6901, -0.6901, -0.2178, 0.2566, -0.9318, -0.2566, 0.2566, -0.9318, -0.2566, 0.2566, -0.9318, -0.2566, 0.2566, -0.9318, -0.2566, 0.2178, -0.6901, -0.6902, 0.2178, -0.6901, -0.6902, 0.2178, -0.6901, -0.6902, 0.2178, -0.6901, -0.6902, 0.5774, -0.5773, -0.5774, 0.5774, -0.5773, -0.5774, 0.5774, -0.5773, -0.5774, 0.2566, -0.2566, 0.9318, 0.2566, -0.2566, 0.9318, 0.2566, -0.2566, 0.9318, 0.2566, -0.2566, 0.9318, 0.2178, -0.6901, 0.6902, 0.2178, -0.6901, 0.6902, 0.2178, -0.6901, 0.6902, 0.2178, -0.6901, 0.6902, 0.2566, -0.9319, 0.2566, 0.2566, -0.9319, 0.2566, 0.2566, -0.9319, 0.2566, 0.2566, -0.9319, 0.2566, 0.6902, -0.6901, 0.2177, 0.6902, -0.6901, 0.2177, 0.6902, -0.6901, 0.2177, 0.6902, -0.6901, 0.2177, 0.9318, -0.2566, 0.2566, 0.9318, -0.2566, 0.2566, 0.9318, -0.2566, 0.2566, 0.9318, -0.2566, 0.2566, 0.6901, -0.2178, 0.6901, 0.6901, -0.2178, 0.6901, 0.6901, -0.2178, 0.6901, 0.6901, -0.2178, 0.6901, 0.5774, -0.5773, 0.5774, 0.5774, -0.5773, 0.5774, 0.5774, -0.5773, 0.5774, 0.2566, 0.2566, -0.9318, 0.2566, 0.2566, -0.9318, 0.2566, 0.2566, -0.9318, 0.2566, 0.2566, -0.9318, 0.2178, 0.6901, -0.6902, 0.2178, 0.6901, -0.6902, 0.2178, 0.6901, -0.6902, 0.2178, 0.6901, -0.6902, 0.2566, 0.9319, -0.2566, 0.2566, 0.9319, -0.2566, 0.2566, 0.9319, -0.2566, 0.2566, 0.9319, -0.2566, 0.6902, 0.6901, -0.2177, 0.6902, 0.6901, -0.2177, 0.6902, 0.6901, -0.2177, 0.6902, 0.6901, -0.2177, 0.9318, 0.2566, -0.2566, 0.9318, 0.2566, -0.2566, 0.9318, 0.2566, -0.2566, 0.9318, 0.2566, -0.2566, 0.6901, 0.2178, -0.6901, 0.6901, 0.2178, -0.6901, 0.6901, 0.2178, -0.6901, 0.6901, 0.2178, -0.6901, 0.5774, 0.5773, -0.5774, 0.5774, 0.5773, -0.5774, 0.5774, 0.5773, -0.5774, 0.2566, 0.2566, 0.9318, 0.2566, 0.2566, 0.9318, 0.2566, 0.2566, 0.9318, 0.2566, 0.2566, 0.9318, 0.6901, 0.2178, 0.6901, 0.6901, 0.2178, 0.6901, 0.6901, 0.2178, 0.6901, 0.6901, 0.2178, 0.6901, 0.9318, 0.2566, 0.2566, 0.9318, 0.2566, 0.2566, 0.9318, 0.2566, 0.2566, 0.9318, 0.2566, 0.2566, 0.6901, 0.6901, 0.2178, 0.6901, 0.6901, 0.2178, 0.6901, 0.6901, 0.2178, 0.6901, 0.6901, 0.2178, 0.2566, 0.9318, 0.2566, 0.2566, 0.9318, 0.2566, 0.2566, 0.9318, 0.2566, 0.2566, 0.9318, 0.2566, 0.2178, 0.6901, 0.6902, 0.2178, 0.6901, 0.6902, 0.2178, 0.6901, 0.6902, 0.2178, 0.6901, 0.6902, 0.5774, 0.5773, 0.5774, 0.5774, 0.5773, 0.5774, 0.5774, 0.5773, 0.5774, -0.2585, 0.0, -0.966, -0.2585, 0.0, -0.966, -0.2585, 0.0, -0.966, -0.2585, 0.0, -0.966, -0.7071, 0.0, -0.7071, -0.7071, 0.0, -0.7071, -0.7071, 0.0, -0.7071, -0.7071, 0.0, -0.7071, -0.966, -3.816e-11, -0.2585, -0.966, -3.816e-11, -0.2585, -0.966, -3.816e-11, -0.2585, -0.966, -3.816e-11, -0.2585, -0.2584, -0.966, 0.0, -0.2584, -0.966, 0.0, -0.2584, -0.966, 0.0, -0.2584, -0.966, 0.0, -0.7071, -0.7071, 0.0, -0.7071, -0.7071, 0.0, -0.7071, -0.7071, 0.0, -0.7071, -0.7071, 0.0, -0.966, -0.2584, 0.0, -0.966, -0.2584, 0.0, -0.966, -0.2584, 0.0, -0.966, -0.2584, 0.0, -0.2585, 0.0, 0.966, -0.2585, 0.0, 0.966, -0.2585, 0.0, 0.966, -0.2585, 0.0, 0.966, -0.7071, 0.0, 0.7071, -0.7071, 0.0, 0.7071, -0.7071, 0.0, 0.7071, -0.7071, 0.0, 0.7071, -0.966, 3.816e-11, 0.2585, -0.966, 3.816e-11, 0.2585, -0.966, 3.816e-11, 0.2585, -0.966, 3.816e-11, 0.2585, -0.2584, 0.966, -3.555e-06, -0.2584, 0.966, -3.555e-06, -0.2584, 0.966, -3.555e-06, -0.2584, 0.966, -3.555e-06, -0.7071, 0.7071, -3.539e-06, -0.7071, 0.7071, -3.539e-06, -0.7071, 0.7071, -3.539e-06, -0.7071, 0.7071, -3.539e-06, -0.966, 0.2585, 0.0, -0.966, 0.2585, 0.0, -0.966, 0.2585, 0.0, -0.966, 0.2585, 0.0, -2.075e-06, 0.2585, -0.966, -2.075e-06, 0.2585, -0.966, -2.075e-06, 0.2585, -0.966, -2.075e-06, 0.2585, -0.966, -1.17e-05, 0.7071, -0.7071, -1.17e-05, 0.7071, -0.7071, -1.17e-05, 0.7071, -0.7071, -1.17e-05, 0.7071, -0.7071, -7.993e-06, 0.966, -0.2584, -7.993e-06, 0.966, -0.2584, -7.993e-06, 0.966, -0.2584, -7.993e-06, 0.966, -0.2584, 2.075e-06, 0.2585, 0.966, 2.075e-06, 0.2585, 0.966, 2.075e-06, 0.2585, 0.966, 2.075e-06, 0.2585, 0.966, 1.17e-05, 0.7071, 0.7071, 1.17e-05, 0.7071, 0.7071, 1.17e-05, 0.7071, 0.7071, 1.17e-05, 0.7071, 0.7071, 7.993e-06, 0.966, 0.2584, 7.993e-06, 0.966, 0.2584, 7.993e-06, 0.966, 0.2584, 7.993e-06, 0.966, 0.2584, 0.966, 0.2585, 0.0, 0.966, 0.2585, 0.0, 0.966, 0.2585, 0.0, 0.966, 0.2585, 0.0, 0.7071, 0.7071, 3.539e-06, 0.7071, 0.7071, 3.539e-06, 0.7071, 0.7071, 3.539e-06, 0.7071, 0.7071, 3.539e-06, 0.2584, 0.966, 3.555e-06, 0.2584, 0.966, 3.555e-06, 0.2584, 0.966, 3.555e-06, 0.2584, 0.966, 3.555e-06, 0.2585, 0.0, -0.966, 0.2585, 0.0, -0.966, 0.2585, 0.0, -0.966, 0.2585, 0.0, -0.966, 0.7071, 0.0, -0.7071, 0.7071, 0.0, -0.7071, 0.7071, 0.0, -0.7071, 0.7071, 0.0, -0.7071, 0.966, 3.816e-11, -0.2585, 0.966, 3.816e-11, -0.2585, 0.966, 3.816e-11, -0.2585, 0.966, 3.816e-11, -0.2585, 0.2585, 0.0, 0.966, 0.2585, 0.0, 0.966, 0.2585, 0.0, 0.966, 0.2585, 0.0, 0.966, 0.7071, 0.0, 0.7071, 0.7071, 0.0, 0.7071, 0.7071, 0.0, 0.7071, 0.7071, 0.0, 0.7071, 0.966, -3.816e-11, 0.2585, 0.966, -3.816e-11, 0.2585, 0.966, -3.816e-11, 0.2585, 0.966, -3.816e-11, 0.2585, 0.2584, -0.966, -3.555e-06, 0.2584, -0.966, -3.555e-06, 0.2584, -0.966, -3.555e-06, 0.2584, -0.966, -3.555e-06, 0.7071, -0.7071, -3.539e-06, 0.7071, -0.7071, -3.539e-06, 0.7071, -0.7071, -3.539e-06, 0.7071, -0.7071, -3.539e-06, 0.966, -0.2585, 0.0, 0.966, -0.2585, 0.0, 0.966, -0.2585, 0.0, 0.966, -0.2585, 0.0, 2.075e-06, -0.2585, -0.966, 2.075e-06, -0.2585, -0.966, 2.075e-06, -0.2585, -0.966, 2.075e-06, -0.2585, -0.966, 1.17e-05, -0.7071, -0.7071, 1.17e-05, -0.7071, -0.7071, 1.17e-05, -0.7071, -0.7071, 1.17e-05, -0.7071, -0.7071, 7.993e-06, -0.966, -0.2584, 7.993e-06, -0.966, -0.2584, 7.993e-06, -0.966, -0.2584, 7.993e-06, -0.966, -0.2584, 0.0, -0.2584, 0.966, 0.0, -0.2584, 0.966, 0.0, -0.2584, 0.966, 0.0, -0.2584, 0.966, 0.0, -0.7071, 0.7071, 0.0, -0.7071, 0.7071, 0.0, -0.7071, 0.7071, 0.0, -0.7071, 0.7071, 0.0, -0.966, 0.2584, 0.0, -0.966, 0.2584, 0.0, -0.966, 0.2584, 0.0, -0.966, 0.2584, 0.0, 0.0, -1.0, 0.0, 0.0, -1.0, 0.0, 0.0, -1.0, 0.0, 0.0, -1.0, -1.0, 0.0, 0.0, -1.0, 0.0, 0.0, -1.0, 0.0, 0.0, -1.0, 0.0, 0.0, 0.0, -1.0, 0.0, 0.0, -1.0, 0.0, 0.0, -1.0, 0.0, 0.0, -1.0, 0.0, 0.0, 0.0, 1.0, 0.0, 0.0, 1.0, 0.0, 0.0, 1.0, 0.0, 0.0, 1.0, 0.0, 1.0, 0.0, 0.0, 1.0, 0.0, 0.0, 1.0, 0.0, 0.0, 1.0, 0.0, 1.0, 0.0, 0.0, 1.0, 0.0, 0.0, 1.0, 0.0, 0.0, 1.0, 0.0, 0.0])] * 3)])

# ---- objects
ob_mat_0 = bpy.data.objects.new('mat_0', me_mat_0)
ob_wovenbinding = bpy.data.objects.new('WovenBinding', me_cube)
ob_wovenbinding_001 = bpy.data.objects.new('WovenBinding.001', me_cube_001)

# ---- transforms, parenting, visibility, modifiers, constraints
ob_mat_0.location = (0.0, 0.0, 0.0)
ob_wovenbinding.location = (-0.988, 0.0, 0.018)
ob_wovenbinding_001.location = (0.988, 0.0, 0.018)

# ---- collection membership
scene.collection.objects.link(ob_mat_0)
scene.collection.objects.link(ob_wovenbinding)
scene.collection.objects.link(ob_wovenbinding_001)

# ---- scene / render settings (as saved in the file)
scene.frame_start = 1; scene.frame_end = 250; scene.frame_set(1)
scene.render.engine = 'BLENDER_EEVEE_NEXT'
bpy.context.view_layer.update()

# ---- added for rendering (the .blend has no active camera and no usable light): camera, sun + grey world if the file has none
cam_auto = bpy.data.cameras.new('AutoCamera')
cam_auto.lens = 50.0
cam_auto.sensor_width = 36.0
cam_auto.clip_end = 1000.0
ob_auto_camera = bpy.data.objects.new('AutoCamera', cam_auto)
scene.collection.objects.link(ob_auto_camera)
ob_auto_camera.location = (2.25888, -2.71066, 1.8216)
ob_auto_camera.rotation_euler = (1.09748, -7.21219e-08, 0.694738)
scene.camera = ob_auto_camera
light_auto_sun = bpy.data.lights.new('AutoSun', 'SUN')
light_auto_sun.energy = 3.0
light_auto_sun.angle = 0.0523599
ob_auto_sun = bpy.data.objects.new('AutoSun', light_auto_sun)
scene.collection.objects.link(ob_auto_sun)
ob_auto_sun.rotation_euler = (0.872665, 0.174533, 0.523599)
if scene.world is None:
    world_auto = bpy.data.worlds.new('AutoWorld')
    world_auto.color = (0.3, 0.3, 0.3)
    scene.world = world_auto
bpy.context.view_layer.update()
